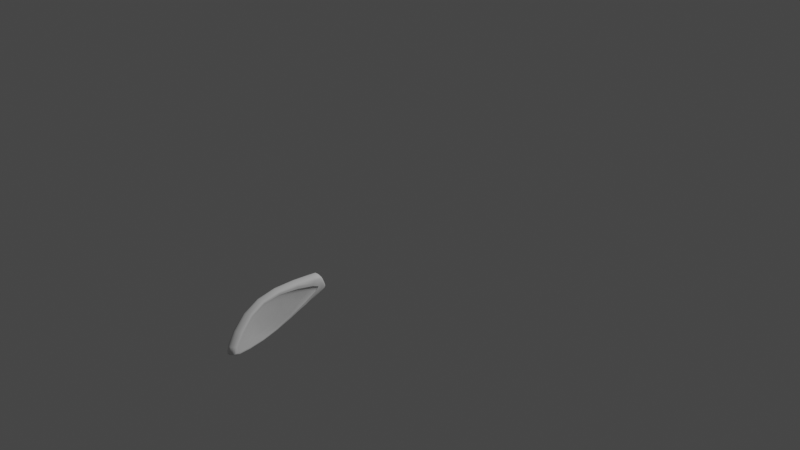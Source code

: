 # Source: bunnyearright.blend  (saved by Blender 3.6.11; exported with 4.5.12 LTS)
import bpy
from mathutils import Matrix  # noqa: F401  (used for matrix-valued properties, if any)

bpy.ops.wm.read_factory_settings(use_empty=True)
scene = bpy.context.scene
scene.name = 'Scene'

# ---- collections
col_collection = bpy.data.collections.new('Collection'); scene.collection.children.link(col_collection)

# ---- world
world_world = bpy.data.worlds.new('World'); scene.world = world_world
world_world.use_nodes = True; world_world.node_tree.nodes.clear()
_N = world_world.node_tree.nodes; _L = world_world.node_tree.links
n0 = _N.new('ShaderNodeOutputWorld'); n0.name = 'World Output'; n0.location = (300, 300)
n1 = _N.new('ShaderNodeBackground'); n1.name = 'Background'; n1.location = (10, 300)
n1.inputs[0].default_value = (0.05088, 0.05088, 0.05088, 1.0)
_L.new(n1.outputs[0], n0.inputs[0])
n0.is_active_output = True
world_world.color = (0.05088, 0.05088, 0.05088)
world_world.use_sun_shadow = False
world_world.sun_shadow_jitter_overblur = 0.0

# ---- cameras
cam_camera = bpy.data.cameras.new('Camera')
cam_camera.clip_end = 100.0
cam_camera.ortho_scale = 7.314

# ---- lights
light_light = bpy.data.lights.new('Light', 'POINT')
light_light.transmission_factor = 0.0
light_light.energy = 1000.0
light_light.shadow_soft_size = 0.1
light_light.shadow_maximum_resolution = 0.006
light_light.use_absolute_resolution = True

# ---- meshes
me_plane_035 = bpy.data.meshes.new('Plane.035')
me_plane_035.from_pydata([(-0.07562, 0.2791, -0.01341), (-0.07822, 0.2791, -1.25e-05), (-0.07355, 0.2879, -0.01151), (-0.07475, 0.2886, -1.25e-05), (-0.07562, 0.2791, 0.01342), (-0.07355, 0.2879, 0.01152), (-0.07822, 0.2791, -1.25e-05), (-0.07475, 0.2886, -1.25e-05), (-0.07983, 0.2371, 0.0181), (-0.07562, 0.2791, 0.01342), (-0.08252, 0.237, -1.25e-05), (-0.07822, 0.2791, -1.25e-05), (-0.07983, 0.2371, -0.01808), (-0.08252, 0.237, -1.25e-05), (-0.07562, 0.2791, -0.01341), (-0.07822, 0.2791, -1.25e-05), (-0.07355, 0.2879, -0.01151), (-0.07475, 0.2886, -1.25e-05), (-0.06718, 0.2889, -0.02023), (-0.06731, 0.2904, -1.25e-05), (-0.0554, 0.289, -0.02986), (-0.0554, 0.2907, -1.25e-05), (-0.0554, 0.289, 0.02988), (-0.06718, 0.2889, 0.02025), (-0.07355, 0.2879, 0.01152), (-0.07438, -0.08652, -0.07977), (-0.05234, -0.1874, -0.07051), (-0.08318, -0.0864, -0.04227), (-0.06429, -0.181, -0.03706), (-0.04039, -0.2507, -0.02209), (-0.02191, -0.271, -0.04611), (-0.01641, -0.2975, -1.25e-05), (0.006992, -0.3307, -0.01804), (0.03019, -0.353, -0.02771), (-0.001608, -0.2854, -0.06352), (-0.037, -0.1915, -0.09461), (-0.0616, -0.08561, -0.1065), (-0.07165, 0.029, -0.09895), (-0.0838, 0.02739, -0.07361), (-0.09191, 0.02631, -0.03859), (0.006992, -0.3307, -0.01804), (0.03019, -0.353, -0.02771), (0.02324, -0.3582, -1.25e-05), (0.04296, -0.3782, -1.25e-05), (0.03019, -0.353, 0.02773), (0.006992, -0.3307, 0.01806), (0.006992, -0.3307, -0.01804), (-0.01641, -0.2975, -1.25e-05), (-0.05982, 0.2378, 0.05564), (-0.07189, 0.2374, 0.0386), (-0.06801, 0.1464, 0.0773), (-0.08008, 0.1453, 0.05609), (-0.07165, 0.029, 0.09897), (-0.0838, 0.02739, 0.07358), (-0.09191, 0.02631, 0.0386), (-0.08802, 0.1445, 0.02835), (-0.07983, 0.2371, 0.0181), (-0.09191, 0.02631, -0.03859), (-0.08802, 0.1445, -0.02833), (-0.0838, 0.02739, -0.07361), (-0.08008, 0.1453, -0.05612), (-0.07165, 0.029, -0.09895), (-0.06801, 0.1464, -0.07729), (-0.05982, 0.2378, -0.05566), (-0.07189, 0.2374, -0.03859), (-0.07983, 0.2371, -0.01808), (-0.01393, 0.03309, 0.1072), (-0.009215, 0.1474, 0.08107), (-0.02522, 0.03334, 0.1114), (-0.02108, 0.1483, 0.08727), (-0.04068, 0.03255, 0.1126), (-0.03692, 0.1481, 0.08876), (-0.02873, 0.2385, 0.0649), (-0.01261, 0.2399, 0.06246), (0.001576, 0.2484, 0.0451), (-0.04109, 0.2794, 0.05101), (-0.05594, 0.2793, 0.04431), (-0.04498, 0.2381, 0.06345), (-0.05982, 0.2378, 0.05564), (-0.06793, 0.2792, 0.0298), (-0.07189, 0.2374, 0.0386), (-0.07983, 0.2371, 0.0181), (-0.07562, 0.2791, 0.01342), (-0.07355, 0.2879, 0.01152), (-0.06718, 0.2889, 0.02025), (-0.0554, 0.289, 0.02988), (-0.04051, 0.2891, 0.03447), (-0.02427, 0.2893, 0.0353), (-0.02484, 0.2797, 0.05225), (-0.02873, 0.2385, 0.0649), (-0.04039, -0.2507, 0.02211), (-0.06429, -0.181, 0.03707), (-0.05209, -0.2311, -1.25e-05), (-0.06941, -0.1766, -1.25e-05), (-0.05594, 0.2793, -0.04429), (-0.04109, 0.2794, -0.05103), (-0.04498, 0.2381, -0.06344), (-0.08318, -0.0864, 0.04224), (-0.05234, -0.1874, 0.07048), (-0.07438, -0.08652, 0.07978), (-0.037, -0.1915, 0.09463), (-0.0616, -0.08561, 0.1065), (-0.04659, -0.08325, 0.1186), (-0.02092, -0.1908, 0.1055), (-0.009339, 0.03177, -0.09965), (-0.001525, -0.07193, -0.1108), (-0.005536, -0.07341, -0.1164), (0.02117, -0.1686, -0.0987), (0.0877, -0.3273, 0.02612), (0.08704, -0.3369, 0.02992), (0.09927, -0.351, -1.25e-05), (0.09899, -0.3615, -1.25e-05), (0.0877, -0.3273, -0.02614), (0.08704, -0.3369, -0.02995), (0.07943, -0.3479, -0.03181), (0.09167, -0.3731, -1.25e-05), (0.07943, -0.3479, 0.03182), (0.03275, -0.2852, 0.0728), (0.0461, -0.2766, 0.07201), (0.0545, -0.2672, 0.06928), (0.05628, -0.2599, 0.06432), (0.01811, -0.173, 0.1036), (0.02117, -0.1686, 0.09872), (-0.001525, -0.07193, 0.1108), (-0.008802, 0.02987, 0.09016), (-0.001401, -0.07135, 0.1041), (0.02047, -0.1658, 0.09285), (0.05421, -0.2541, 0.05812), (0.08435, -0.3188, 0.0212), (0.09547, -0.3416, -1.25e-05), (0.08435, -0.3188, -0.02118), (0.05628, -0.2599, -0.06435), (0.05421, -0.2541, -0.0581), (0.02047, -0.1658, -0.09287), (-0.001401, -0.07135, -0.1041), (-0.008802, 0.02987, -0.09015), (-0.004047, 0.1363, -0.05723), (-0.004626, 0.1421, -0.07038), (0.004263, 0.2191, -0.02263), (0.004015, 0.2293, -0.03421), (0.007612, 0.2487, -1.25e-05), (-0.008802, 0.02987, 0.09016), (-0.004047, 0.1363, 0.05725), (-0.009339, 0.03177, 0.09963), (-0.004626, 0.1421, 0.0704), (0.004263, 0.2191, 0.02264), (0.004015, 0.2293, 0.03418), (0.007529, 0.2595, -1.25e-05), (0.001576, 0.2484, -0.04512), (0.00724, 0.2723, -1.25e-05), (0.002568, 0.2825, 0.03443), (0.006661, 0.2847, -1.25e-05), (0.002568, 0.2825, -0.03441), (-0.00905, 0.2805, -0.04979), (-0.01261, 0.2399, -0.06244), (-0.02108, 0.1483, -0.08725), (-0.009215, 0.1474, -0.08105), (-0.01393, 0.03309, -0.1072), (-0.01608, -0.07631, -0.1198), (0.01811, -0.173, -0.1036), (0.0545, -0.2672, -0.06931), (0.0461, -0.2766, -0.07204), (0.06641, -0.3573, -0.03226), (0.07877, -0.3827, -1.25e-05), (0.06641, -0.3573, 0.03224), (-0.02092, -0.1908, -0.1055), (0.03275, -0.2852, -0.07278), (0.01679, -0.2894, -0.07129), (0.06641, -0.3573, -0.03226), (0.05007, -0.3608, -0.03152), (0.07877, -0.3827, -1.25e-05), (0.06239, -0.386, -1.25e-05), (0.05007, -0.3608, 0.03153), (0.01679, -0.2894, 0.07131), (-0.001608, -0.2854, 0.06354), (-0.02191, -0.271, 0.04613), (-0.04039, -0.2507, 0.02211), (-0.06429, -0.181, 0.03707), (-0.06941, -0.1766, -1.25e-05), (-0.08637, -0.08607, -1.25e-05), (-0.06429, -0.181, -0.03706), (-0.08318, -0.0864, -0.04227), (-0.09191, 0.02631, -0.03859), (-0.09468, 0.02598, -1.25e-05), (-0.09191, 0.02631, 0.0386), (-0.0838, 0.02739, 0.07358), (-0.07165, 0.029, 0.09897), (-0.05676, 0.03094, 0.1104), (-0.06801, 0.1464, 0.0773), (-0.05312, 0.1474, 0.0869), (-0.05982, 0.2378, 0.05564), (-0.04498, 0.2381, 0.06345), (-0.02873, 0.2385, 0.0649), (-0.03692, 0.1481, 0.08876), (-0.04068, 0.03255, 0.1126), (-0.03084, -0.07991, 0.1209), (-0.005288, -0.1862, 0.1076), (0.008646, -0.1795, 0.1066), (-0.01608, -0.07631, 0.1198), (-0.005288, -0.1862, 0.1076), (-0.03084, -0.07991, 0.1209), (-0.04068, 0.03255, 0.1126), (-0.02522, 0.03334, 0.1114), (-0.01393, 0.03309, 0.1072), (-0.005536, -0.07341, 0.1163), (-0.01393, 0.03309, 0.1072), (-0.009215, 0.1474, 0.08107), (0.001576, 0.2484, 0.0451), (-0.00905, 0.2805, 0.04981), (-0.01261, 0.2399, 0.06246), (-0.02873, 0.2385, 0.0649), (-0.02484, 0.2797, 0.05225), (-0.02427, 0.2893, 0.0353), (-0.008802, 0.2897, 0.0336), (0.0004594, 0.2893, 0.02616), (0.002279, 0.2901, -1.25e-05), (0.0004594, 0.2893, -0.02614), (-0.008802, 0.2897, -0.03358), (-0.02427, 0.2893, -0.03532), (-0.02484, 0.2797, -0.05223), (-0.02873, 0.2385, -0.06488), (-0.03692, 0.1481, -0.08874), (-0.04068, 0.03255, -0.1126), (-0.02522, 0.03334, -0.1114), (-0.04068, 0.03255, -0.1126), (-0.03084, -0.07991, -0.1209), (-0.005288, -0.1862, -0.1076), (0.008646, -0.1795, -0.1066), (-0.005288, -0.1862, -0.1076), (-0.04659, -0.08325, -0.1185), (-0.03084, -0.07991, -0.1209), (-0.05676, 0.03094, -0.1104), (-0.04068, 0.03255, -0.1126), (-0.05312, 0.1474, -0.08688), (-0.03692, 0.1481, -0.08874), (-0.02873, 0.2385, -0.06488), (-0.02484, 0.2797, -0.05223), (-0.04051, 0.2891, -0.03445), (-0.02427, 0.2893, -0.03532), (-0.04051, 0.2907, -1.25e-05), (-0.02427, 0.291, -1.25e-05), (-0.008802, 0.2897, -0.03358), (-0.008637, 0.2913, -1.25e-05), (0.0004594, 0.2893, -0.02614), (0.002279, 0.2901, -1.25e-05), (0.0004594, 0.2893, 0.02616), (-0.008802, 0.2897, 0.0336), (-0.02427, 0.2893, 0.0353), (-0.04051, 0.2891, 0.03447), (-0.0554, 0.289, 0.02988), (-0.0554, 0.2907, -1.25e-05), (-0.0554, 0.289, -0.02986), (-0.06718, 0.2889, -0.02023), (-0.06793, 0.2792, -0.02978), (-0.07355, 0.2879, -0.01151), (-0.07562, 0.2791, -0.01341), (-0.07983, 0.2371, -0.01808), (-0.07189, 0.2374, -0.03859), (-0.05982, 0.2378, -0.05566), (-0.06801, 0.1464, -0.07729), (-0.07165, 0.029, -0.09895), (-0.0616, -0.08561, -0.1065), (-0.037, -0.1915, -0.09461), (-0.001608, -0.2854, -0.06352), (0.03019, -0.353, -0.02771), (0.04296, -0.3782, -1.25e-05), (0.03019, -0.353, 0.02773), (0.006992, -0.3307, 0.01806), (-0.01641, -0.2975, -1.25e-05), (-0.04039, -0.2507, -0.02209), (-0.05209, -0.2311, -1.25e-05), (-0.06429, -0.181, -0.03706), (-0.06941, -0.1766, -1.25e-05), (-0.07983, 0.2371, -0.01808), (-0.08802, 0.1445, -0.02833), (-0.08252, 0.237, -1.25e-05), (-0.09075, 0.1443, -1.25e-05), (-0.07983, 0.2371, 0.0181), (-0.08802, 0.1445, 0.02835), (-0.09191, 0.02631, 0.0386), (-0.09468, 0.02598, -1.25e-05), (-0.09191, 0.02631, -0.03859)], [], [(0, 1, 2), (1, 3, 2), (4, 5, 6), (5, 7, 6), (8, 9, 10), (9, 11, 10), (12, 13, 14), (13, 15, 14), (16, 17, 18), (17, 19, 18), (18, 19, 20), (20, 19, 21), (21, 19, 22), (22, 19, 23), (19, 17, 23), (23, 17, 24), (25, 26, 27), (27, 26, 28), (28, 26, 29), (26, 30, 29), (29, 30, 31), (31, 30, 32), (33, 32, 34), (32, 30, 34), (34, 30, 35), (30, 26, 35), (26, 25, 35), (35, 25, 36), (37, 36, 38), (36, 25, 38), (38, 25, 39), (25, 27, 39), (40, 41, 42), (41, 43, 42), (43, 44, 42), (44, 45, 42), (42, 45, 46), (45, 47, 46), (48, 49, 50), (49, 51, 50), (50, 51, 52), (52, 51, 53), (54, 53, 55), (53, 51, 55), (55, 51, 56), (51, 49, 56), (57, 58, 59), (58, 60, 59), (59, 60, 61), (61, 60, 62), (63, 62, 64), (62, 60, 64), (64, 60, 65), (60, 58, 65), (66, 67, 68), (67, 69, 68), (70, 68, 71), (68, 69, 71), (71, 69, 72), (72, 69, 73), (69, 67, 73), (67, 74, 73), (75, 76, 77), (77, 76, 78), (76, 79, 78), (78, 79, 80), (81, 80, 82), (80, 79, 82), (82, 79, 83), (83, 79, 84), (79, 76, 84), (84, 76, 85), (76, 75, 85), (85, 75, 86), (87, 86, 88), (86, 75, 88), (88, 75, 89), (75, 77, 89), (90, 91, 92), (91, 93, 92), (94, 95, 96), (97, 98, 99), (98, 100, 99), (99, 100, 101), (102, 101, 103), (101, 100, 103), (104, 105, 106), (106, 105, 107), (108, 109, 110), (109, 111, 110), (112, 110, 113), (110, 111, 113), (113, 111, 114), (114, 111, 115), (115, 111, 116), (111, 109, 116), (117, 116, 118), (116, 109, 118), (118, 109, 119), (109, 108, 119), (108, 120, 119), (119, 120, 121), (121, 120, 122), (143, 123, 124), (124, 123, 125), (125, 123, 126), (123, 122, 126), (126, 122, 127), (122, 120, 127), (127, 120, 128), (120, 108, 128), (128, 108, 129), (108, 110, 129), (110, 112, 129), (129, 112, 130), (112, 131, 130), (130, 131, 132), (131, 107, 132), (132, 107, 133), (107, 105, 133), (133, 105, 134), (134, 105, 135), (105, 104, 135), (135, 104, 136), (104, 137, 136), (136, 137, 138), (137, 139, 138), (138, 139, 140), (141, 142, 143), (143, 142, 144), (142, 145, 144), (144, 145, 146), (145, 140, 146), (146, 140, 147), (140, 139, 147), (139, 148, 147), (147, 148, 149), (150, 149, 151), (151, 149, 152), (149, 148, 152), (152, 148, 153), (153, 148, 154), (155, 154, 156), (154, 148, 156), (148, 139, 156), (139, 137, 156), (156, 137, 157), (137, 104, 157), (104, 106, 157), (157, 106, 158), (158, 106, 159), (106, 107, 159), (107, 131, 159), (159, 131, 160), (131, 112, 160), (112, 113, 160), (160, 113, 161), (113, 114, 161), (161, 114, 166), (166, 114, 162), (114, 115, 162), (162, 115, 163), (163, 115, 164), (115, 116, 164), (116, 117, 164), (165, 166, 167), (166, 168, 167), (167, 168, 169), (168, 170, 169), (169, 170, 171), (171, 170, 172), (170, 164, 172), (172, 164, 173), (164, 117, 173), (117, 103, 173), (103, 100, 173), (173, 100, 174), (174, 100, 175), (100, 98, 175), (175, 98, 176), (176, 98, 177), (98, 97, 177), (177, 97, 178), (97, 179, 178), (180, 178, 181), (178, 179, 181), (182, 181, 183), (181, 179, 183), (179, 97, 183), (183, 97, 184), (97, 99, 184), (184, 99, 185), (99, 101, 185), (185, 101, 186), (101, 102, 186), (102, 187, 186), (186, 187, 188), (187, 189, 188), (188, 189, 190), (190, 189, 191), (192, 191, 193), (191, 189, 193), (193, 189, 194), (189, 187, 194), (194, 187, 195), (187, 102, 195), (195, 102, 196), (102, 103, 196), (103, 117, 196), (117, 118, 196), (196, 118, 197), (118, 119, 197), (119, 121, 197), (121, 198, 197), (199, 197, 200), (197, 198, 200), (200, 198, 201), (201, 198, 202), (202, 198, 203), (203, 198, 204), (198, 121, 204), (121, 122, 204), (122, 123, 204), (123, 143, 204), (204, 143, 205), (143, 144, 205), (205, 144, 206), (144, 146, 206), (206, 146, 207), (146, 147, 207), (147, 149, 207), (149, 150, 207), (150, 208, 207), (207, 208, 209), (210, 209, 211), (209, 208, 211), (211, 208, 212), (212, 208, 213), (213, 208, 214), (208, 150, 214), (150, 151, 214), (214, 151, 215), (215, 151, 216), (151, 152, 216), (152, 153, 216), (216, 153, 217), (217, 153, 218), (218, 153, 219), (153, 154, 219), (219, 154, 220), (154, 155, 220), (220, 155, 221), (222, 221, 223), (221, 155, 223), (155, 156, 223), (156, 157, 223), (157, 158, 223), (223, 158, 224), (224, 158, 225), (226, 225, 227), (225, 158, 227), (158, 159, 227), (159, 160, 227), (160, 161, 227), (227, 161, 228), (161, 166, 228), (166, 165, 228), (165, 229, 228), (228, 229, 230), (229, 231, 230), (230, 231, 232), (231, 233, 232), (232, 233, 234), (233, 96, 234), (234, 96, 235), (96, 95, 235), (235, 95, 236), (95, 237, 236), (236, 237, 238), (237, 239, 238), (239, 240, 238), (238, 240, 241), (240, 242, 241), (243, 241, 244), (241, 242, 244), (245, 244, 246), (244, 242, 246), (242, 240, 246), (246, 240, 247), (240, 239, 247), (247, 239, 248), (249, 248, 250), (248, 239, 250), (239, 237, 250), (250, 237, 251), (237, 95, 251), (95, 94, 251), (251, 94, 252), (94, 253, 252), (252, 253, 254), (254, 253, 255), (256, 255, 257), (255, 253, 257), (257, 253, 258), (253, 94, 258), (94, 96, 258), (96, 233, 258), (258, 233, 259), (233, 231, 259), (259, 231, 260), (231, 229, 260), (260, 229, 261), (229, 165, 261), (261, 165, 262), (165, 167, 262), (262, 167, 263), (263, 167, 264), (167, 169, 264), (264, 169, 265), (169, 171, 265), (171, 172, 265), (265, 172, 266), (172, 173, 266), (173, 174, 266), (266, 174, 267), (174, 175, 267), (267, 175, 268), (175, 176, 268), (268, 176, 269), (176, 270, 269), (269, 270, 271), (270, 272, 271), (273, 274, 275), (274, 276, 275), (277, 275, 278), (275, 276, 278), (278, 276, 279), (279, 276, 280), (280, 276, 281), (276, 274, 281)])
me_plane_035.polygons.foreach_set('use_smooth', [True] * 340)
me_plane_035.update()
me_plane_035.normals_split_custom_set([tuple(v) for v in zip(*[iter([-0.9334, 0.1585, -0.3219, -0.9906, 0.1368, 6.719e-05, -0.6446, 0.7287, -0.2313, -0.9906, 0.1368, 6.719e-05, -0.5208, 0.8537, -0.0008557, -0.6446, 0.7287, -0.2313, -0.9334, 0.1587, 0.3218, -0.6447, 0.7286, 0.2314, -0.9906, 0.1368, -0.001839, -0.6447, 0.7286, 0.2314, -0.5208, 0.8537, -0.0009133, -0.9906, 0.1368, -0.001839, -0.957, 0.1241, 0.2622, -0.9339, 0.1566, 0.3214, -0.9953, 0.09722, 0.003346, -0.9339, 0.1566, 0.3214, -0.9904, 0.1383, -0.002584, -0.9953, 0.09722, 0.003346, -0.9576, 0.1238, -0.2601, -0.9953, 0.09721, -0.005145, -0.9338, 0.1567, -0.3216, -0.9953, 0.09721, -0.005145, -0.9904, 0.1382, 0.0008392, -0.9338, 0.1567, -0.3216, -0.6424, 0.7308, -0.2309, -0.5215, 0.8532, -0.0008766, -0.2783, 0.9391, -0.2016, -0.5215, 0.8532, -0.0008766, -0.06285, 0.998, -0.001092, -0.2783, 0.9391, -0.2016, -0.2783, 0.9391, -0.2016, -0.06285, 0.998, -0.001092, -0.07861, 0.9864, -0.144, -0.07861, 0.9864, -0.144, -0.06285, 0.998, -0.001092, -0.0009782, 1.0, -0.0008836, -0.0009782, 1.0, -0.0008836, -0.06285, 0.998, -0.001092, -0.0785, 0.9865, 0.1439, -0.0785, 0.9865, 0.1439, -0.06285, 0.998, -0.001092, -0.2782, 0.9391, 0.2017, -0.06285, 0.998, -0.001092, -0.5215, 0.8532, -0.0008766, -0.2782, 0.9391, 0.2017, -0.2782, 0.9391, 0.2017, -0.5215, 0.8532, -0.0008766, -0.6423, 0.7308, 0.2311, -0.9441, -0.1386, -0.299, -0.8789, -0.333, -0.3415, -0.9777, -0.1385, -0.1579, -0.9777, -0.1385, -0.1579, -0.8789, -0.333, -0.3415, -0.9432, -0.2767, -0.1836, -0.9432, -0.2767, -0.1836, -0.8789, -0.333, -0.3415, -0.8792, -0.441, -0.1801, -0.8789, -0.333, -0.3415, -0.8014, -0.4812, -0.3553, -0.8792, -0.441, -0.1801, -0.8792, -0.441, -0.1801, -0.8014, -0.4812, -0.3553, -0.8549, -0.5187, -0.002759, -0.8549, -0.5187, -0.002759, -0.8014, -0.4812, -0.3553, -0.8007, -0.5548, -0.2261, -0.5792, -0.6319, -0.5149, -0.8007, -0.5548, -0.2261, -0.6187, -0.5252, -0.5842, -0.8007, -0.5548, -0.2261, -0.8014, -0.4812, -0.3553, -0.6187, -0.5252, -0.5842, -0.6187, -0.5252, -0.5842, -0.8014, -0.4812, -0.3553, -0.7062, -0.3568, -0.6116, -0.8014, -0.4812, -0.3553, -0.8789, -0.333, -0.3415, -0.7062, -0.3568, -0.6116, -0.8789, -0.333, -0.3415, -0.9441, -0.1386, -0.299, -0.7062, -0.3568, -0.6116, -0.7062, -0.3568, -0.6116, -0.9441, -0.1386, -0.299, -0.7906, -0.1334, -0.5976, -0.7999, 0.06638, -0.5964, -0.7906, -0.1334, -0.5976, -0.9496, 0.02052, -0.3129, -0.7906, -0.1334, -0.5976, -0.9441, -0.1386, -0.299, -0.9496, 0.02052, -0.3129, -0.9496, 0.02052, -0.3129, -0.9441, -0.1386, -0.299, -0.9884, -0.0113, -0.1515, -0.9441, -0.1386, -0.299, -0.9777, -0.1385, -0.1579, -0.9884, -0.0113, -0.1515, -0.8029, -0.5507, -0.2281, -0.5806, -0.6305, -0.5152, -0.7833, -0.6216, -0.000719, -0.5806, -0.6305, -0.5152, -0.5837, -0.8119, -0.0008747, -0.7833, -0.6216, -0.000719, -0.5837, -0.8119, -0.0008747, -0.5807, -0.6305, 0.5151, -0.7833, -0.6216, -0.000719, -0.5807, -0.6305, 0.5151, -0.7983, -0.5538, 0.2369, -0.7833, -0.6216, -0.000719, -0.7833, -0.6216, -0.000719, -0.7983, -0.5538, 0.2369, -0.7983, -0.5545, -0.2351, -0.7983, -0.5538, 0.2369, -0.852, -0.5235, -0.0008113, -0.7983, -0.5545, -0.2351, -0.6624, 0.2379, 0.7103, -0.8959, 0.17, 0.4104, -0.7427, 0.1941, 0.6408, -0.8959, 0.17, 0.4104, -0.9167, 0.1184, 0.3816, -0.7427, 0.1941, 0.6408, -0.7427, 0.1941, 0.6408, -0.9167, 0.1184, 0.3816, -0.7999, 0.06536, 0.5965, -0.7999, 0.06536, 0.5965, -0.9167, 0.1184, 0.3816, -0.9498, 0.01297, 0.3125, -0.9883, -0.001862, 0.1523, -0.9498, 0.01297, 0.3125, -0.9795, 0.08891, 0.1809, -0.9498, 0.01297, 0.3125, -0.9167, 0.1184, 0.3816, -0.9795, 0.08891, 0.1809, -0.9795, 0.08891, 0.1809, -0.9167, 0.1184, 0.3816, -0.9564, 0.1245, 0.2642, -0.9167, 0.1184, 0.3816, -0.8959, 0.17, 0.4104, -0.9564, 0.1245, 0.2642, -0.9884, -0.002018, -0.1519, -0.9796, 0.0889, -0.1804, -0.95, 0.01217, -0.312, -0.9796, 0.0889, -0.1804, -0.9166, 0.1185, -0.3818, -0.95, 0.01217, -0.312, -0.95, 0.01217, -0.312, -0.9166, 0.1185, -0.3818, -0.7997, 0.06527, -0.5968, -0.7997, 0.06527, -0.5968, -0.9166, 0.1185, -0.3818, -0.7424, 0.1943, -0.6411, -0.6661, 0.2368, -0.7072, -0.7424, 0.1943, -0.6411, -0.8968, 0.1702, -0.4083, -0.7424, 0.1943, -0.6411, -0.9166, 0.1185, -0.3818, -0.8968, 0.1702, -0.4083, -0.8968, 0.1702, -0.4083, -0.9166, 0.1185, -0.3818, -0.9542, 0.1259, -0.2715, -0.9166, 0.1185, -0.3818, -0.9796, 0.0889, -0.1804, -0.9542, 0.1259, -0.2715, 0.6047, 0.1376, 0.7845, 0.7444, 0.1261, 0.6557, 0.1712, 0.1508, 0.9736, 0.7444, 0.1261, 0.6557, 0.2243, 0.2237, 0.9485, 0.1712, 0.1508, 0.9736, -0.01323, 0.1512, 0.9884, 0.1712, 0.1508, 0.9736, -0.006522, 0.2399, 0.9708, 0.1712, 0.1508, 0.9736, 0.2243, 0.2237, 0.9485, -0.006522, 0.2399, 0.9708, -0.006522, 0.2399, 0.9708, 0.2243, 0.2237, 0.9485, -0.0102, 0.2614, 0.9652, -0.0102, 0.2614, 0.9652, 0.2243, 0.2237, 0.9485, 0.3486, 0.2183, 0.9115, 0.2243, 0.2237, 0.9485, 0.7444, 0.1261, 0.6557, 0.3486, 0.2183, 0.9115, 0.7444, 0.1261, 0.6557, 0.9383, 0.04965, 0.3424, 0.3486, 0.2183, 0.9115, -0.1809, 0.4693, 0.8643, -0.5774, 0.3807, 0.7223, -0.2414, 0.2766, 0.9302, -0.2414, 0.2766, 0.9302, -0.5774, 0.3807, 0.7223, -0.6697, 0.236, 0.7042, -0.5774, 0.3807, 0.7223, -0.8334, 0.2362, 0.4996, -0.6697, 0.236, 0.7042, -0.6697, 0.236, 0.7042, -0.8334, 0.2362, 0.4996, -0.8876, 0.1735, 0.4268, -0.9565, 0.1243, 0.264, -0.8876, 0.1735, 0.4268, -0.9319, 0.1595, 0.3258, -0.8876, 0.1735, 0.4268, -0.8334, 0.2362, 0.4996, -0.9319, 0.1595, 0.3258, -0.9319, 0.1595, 0.3258, -0.8334, 0.2362, 0.4996, -0.6446, 0.7283, 0.2325, -0.6446, 0.7283, 0.2325, -0.8334, 0.2362, 0.4996, -0.2762, 0.94, 0.2002, -0.8334, 0.2362, 0.4996, -0.5774, 0.3807, 0.7223, -0.2762, 0.94, 0.2002, -0.2762, 0.94, 0.2002, -0.5774, 0.3807, 0.7223, -0.07927, 0.9861, 0.146, -0.5774, 0.3807, 0.7223, -0.1809, 0.4693, 0.8643, -0.07927, 0.9861, 0.146, -0.07927, 0.9861, 0.146, -0.1809, 0.4693, 0.8643, -0.02459, 0.9916, 0.1272, -0.02829, 0.9918, 0.125, -0.02459, 0.9916, 0.1272, -0.01188, 0.4701, 0.8825, -0.02459, 0.9916, 0.1272, -0.1809, 0.4693, 0.8643, -0.01188, 0.4701, 0.8825, -0.01188, 0.4701, 0.8825, -0.1809, 0.4693, 0.8643, -0.002444, 0.2592, 0.9658, -0.1809, 0.4693, 0.8643, -0.2414, 0.2766, 0.9302, -0.002444, 0.2592, 0.9658, -0.874, -0.4472, 0.1899, -0.9415, -0.2733, 0.197, -0.9235, -0.3835, 0.0009763, -0.9415, -0.2733, 0.197, -0.9693, -0.2459, 0.003564, -0.9235, -0.3835, 0.0009763, -0.5777, 0.3801, -0.7223, -0.1808, 0.4685, -0.8647, -0.24, 0.2726, -0.9317, -0.9777, -0.1385, 0.1576, -0.8786, -0.3323, 0.3429, -0.9436, -0.1389, 0.3004, -0.8786, -0.3323, 0.3429, -0.7072, -0.3571, 0.6103, -0.9436, -0.1389, 0.3004, -0.9436, -0.1389, 0.3004, -0.7072, -0.3571, 0.6103, -0.803, -0.1319, 0.5812, -0.3286, -0.0661, 0.9421, -0.803, -0.1319, 0.5812, -0.2688, -0.3008, 0.915, -0.803, -0.1319, 0.5812, -0.7072, -0.3571, 0.6103, -0.2688, -0.3008, 0.915, 0.98, 0.04491, -0.1937, 0.9587, 0.1473, -0.2433, 0.5194, 0.06985, -0.8517, 0.5194, 0.06985, -0.8517, 0.9587, 0.1473, -0.2433, 0.9425, 0.239, -0.2336, 0.9277, 0.3165, 0.1978, 0.7483, -0.1074, 0.6546, 0.9711, 0.2385, -0.0008582, 0.7483, -0.1074, 0.6546, 0.9488, -0.3158, -0.0002124, 0.9711, 0.2385, -0.0008582, 0.9277, 0.3168, -0.1973, 0.9711, 0.2385, -0.0008582, 0.7471, -0.107, -0.656, 0.9711, 0.2385, -0.0008582, 0.9488, -0.3158, -0.0002124, 0.7471, -0.107, -0.656, 0.7471, -0.107, -0.656, 0.9488, -0.3158, -0.0002124, 0.446, -0.3648, -0.8173, 0.446, -0.3648, -0.8173, 0.9488, -0.3158, -0.0002124, 0.7294, -0.6841, -0.0007478, 0.7294, -0.6841, -0.0007478, 0.9488, -0.3158, -0.0002124, 0.4468, -0.3655, 0.8165, 0.9488, -0.3158, -0.0002124, 0.7483, -0.1074, 0.6546, 0.4468, -0.3655, 0.8165, 0.1788, -0.3419, 0.9226, 0.4468, -0.3655, 0.8165, 0.3692, -0.2517, 0.8946, 0.4468, -0.3655, 0.8165, 0.7483, -0.1074, 0.6546, 0.3692, -0.2517, 0.8946, 0.3692, -0.2517, 0.8946, 0.7483, -0.1074, 0.6546, 0.662, -0.05932, 0.7471, 0.7483, -0.1074, 0.6546, 0.9277, 0.3165, 0.1978, 0.662, -0.05932, 0.7471, 0.9277, 0.3165, 0.1978, 0.9279, 0.3017, 0.2192, 0.662, -0.05932, 0.7471, 0.662, -0.05932, 0.7471, 0.9279, 0.3017, 0.2192, 0.5621, -0.02876, 0.8265, 0.5621, -0.02876, 0.8265, 0.9279, 0.3017, 0.2192, 0.9424, 0.2388, 0.2341, 0.9799, 0.04499, 0.1941, 0.9586, 0.1472, 0.2437, 0.9999, 0.001976, -0.01392, 0.9999, 0.001976, -0.01392, 0.9586, 0.1472, 0.2437, 0.9865, 0.1479, -0.0704, 0.9865, 0.1479, -0.0704, 0.9586, 0.1472, 0.2437, 0.945, 0.3186, -0.07324, 0.9586, 0.1472, 0.2437, 0.9424, 0.2388, 0.2341, 0.945, 0.3186, -0.07324, 0.945, 0.3186, -0.07324, 0.9424, 0.2388, 0.2341, 0.9083, 0.4168, -0.03569, 0.9424, 0.2388, 0.2341, 0.9279, 0.3017, 0.2192, 0.9083, 0.4168, -0.03569, 0.9083, 0.4168, -0.03569, 0.9279, 0.3017, 0.2192, 0.8957, 0.4446, -0.01095, 0.9279, 0.3017, 0.2192, 0.9277, 0.3165, 0.1978, 0.8957, 0.4446, -0.01095, 0.8957, 0.4446, -0.01095, 0.9277, 0.3165, 0.1978, 0.8931, 0.4498, -0.001071, 0.9277, 0.3165, 0.1978, 0.9711, 0.2385, -0.0008582, 0.8931, 0.4498, -0.001071, 0.9711, 0.2385, -0.0008582, 0.9277, 0.3168, -0.1973, 0.8931, 0.4498, -0.001071, 0.8931, 0.4498, -0.001071, 0.9277, 0.3168, -0.1973, 0.8955, 0.4449, 0.009259, 0.9277, 0.3168, -0.1973, 0.9279, 0.3019, -0.2186, 0.8955, 0.4449, 0.009259, 0.8955, 0.4449, 0.009259, 0.9279, 0.3019, -0.2186, 0.9083, 0.4167, 0.03582, 0.9279, 0.3019, -0.2186, 0.9425, 0.239, -0.2336, 0.9083, 0.4167, 0.03582, 0.9083, 0.4167, 0.03582, 0.9425, 0.239, -0.2336, 0.9451, 0.3186, 0.07329, 0.9425, 0.239, -0.2336, 0.9587, 0.1473, -0.2433, 0.9451, 0.3186, 0.07329, 0.9451, 0.3186, 0.07329, 0.9587, 0.1473, -0.2433, 0.9865, 0.1479, 0.0704, 0.9865, 0.1479, 0.0704, 0.9587, 0.1473, -0.2433, 0.9999, 0.001598, 0.01329, 0.9587, 0.1473, -0.2433, 0.98, 0.04491, -0.1937, 0.9999, 0.001598, 0.01329, 0.9999, 0.001598, 0.01329, 0.98, 0.04491, -0.1937, 0.9966, -0.08126, -0.01305, 0.98, 0.04491, -0.1937, 0.9877, -0.03, -0.1535, 0.9966, -0.08126, -0.01305, 0.9966, -0.08126, -0.01305, 0.9877, -0.03, -0.1535, 0.9939, -0.09589, -0.05388, 0.9877, -0.03, -0.1535, 0.991, -0.03767, -0.1285, 0.9939, -0.09589, -0.05388, 0.9939, -0.09589, -0.05388, 0.991, -0.03767, -0.1285, 1.0, -0.001321, -0.0006986, 0.9999, 0.0006033, -0.01332, 0.9966, -0.08127, 0.01329, 0.9799, 0.04499, 0.1941, 0.9799, 0.04499, 0.1941, 0.9966, -0.08127, 0.01329, 0.9877, -0.02894, 0.1536, 0.9966, -0.08127, 0.01329, 0.9939, -0.09566, 0.05431, 0.9877, -0.02894, 0.1536, 0.9877, -0.02894, 0.1536, 0.9939, -0.09566, 0.05431, 0.9909, -0.03722, 0.1292, 0.9939, -0.09566, 0.05431, 1.0, -0.001321, -0.0006986, 0.9909, -0.03722, 0.1292, 0.9909, -0.03722, 0.1292, 1.0, -0.001321, -0.0006986, 0.9998, 0.02206, -3.111e-08, 1.0, -0.001321, -0.0006986, 0.991, -0.03767, -0.1285, 0.9998, 0.02206, -3.111e-08, 0.991, -0.03767, -0.1285, 0.9397, 0.04786, -0.3387, 0.9998, 0.02206, -3.111e-08, 0.9998, 0.02206, -3.111e-08, 0.9397, 0.04786, -0.3387, 0.9999, 0.01085, -0.0008073, 0.9223, 0.2231, 0.3155, 0.9999, 0.01085, -0.0008073, 0.9808, 0.1951, -0.0008594, 0.9808, 0.1951, -0.0008594, 0.9999, 0.01085, -0.0008073, 0.9225, 0.2228, -0.3152, 0.9999, 0.01085, -0.0008073, 0.9397, 0.04786, -0.3387, 0.9225, 0.2228, -0.3152, 0.9225, 0.2228, -0.3152, 0.9397, 0.04786, -0.3387, 0.3599, 0.4283, -0.8289, 0.3599, 0.4283, -0.8289, 0.9397, 0.04786, -0.3387, 0.3454, 0.2176, -0.9129, 0.2216, 0.2246, -0.9489, 0.3454, 0.2176, -0.9129, 0.7405, 0.1246, -0.6605, 0.3454, 0.2176, -0.9129, 0.9397, 0.04786, -0.3387, 0.7405, 0.1246, -0.6605, 0.9397, 0.04786, -0.3387, 0.991, -0.03767, -0.1285, 0.7405, 0.1246, -0.6605, 0.991, -0.03767, -0.1285, 0.9877, -0.03, -0.1535, 0.7405, 0.1246, -0.6605, 0.7405, 0.1246, -0.6605, 0.9877, -0.03, -0.1535, 0.5894, 0.1401, -0.7956, 0.9877, -0.03, -0.1535, 0.98, 0.04491, -0.1937, 0.5894, 0.1401, -0.7956, 0.98, 0.04491, -0.1937, 0.5194, 0.06985, -0.8517, 0.5894, 0.1401, -0.7956, 0.5894, 0.1401, -0.7956, 0.5194, 0.06985, -0.8517, 0.1867, 0.007527, -0.9824, 0.1867, 0.007527, -0.9824, 0.5194, 0.06985, -0.8517, 0.5598, -0.03049, -0.8281, 0.5194, 0.06985, -0.8517, 0.9425, 0.239, -0.2336, 0.5598, -0.03049, -0.8281, 0.9425, 0.239, -0.2336, 0.9279, 0.3019, -0.2186, 0.5598, -0.03049, -0.8281, 0.5598, -0.03049, -0.8281, 0.9279, 0.3019, -0.2186, 0.6603, -0.06103, -0.7485, 0.9279, 0.3019, -0.2186, 0.9277, 0.3168, -0.1973, 0.6603, -0.06103, -0.7485, 0.9277, 0.3168, -0.1973, 0.7471, -0.107, -0.656, 0.6603, -0.06103, -0.7485, 0.6603, -0.06103, -0.7485, 0.7471, -0.107, -0.656, 0.3681, -0.2523, -0.8949, 0.7471, -0.107, -0.656, 0.446, -0.3648, -0.8173, 0.3681, -0.2523, -0.8949, 0.3681, -0.2523, -0.8949, 0.446, -0.3648, -0.8173, 0.1816, -0.3405, -0.9226, 0.1816, -0.3405, -0.9226, 0.446, -0.3648, -0.8173, 0.2412, -0.4916, -0.8367, 0.446, -0.3648, -0.8173, 0.7294, -0.6841, -0.0007478, 0.2412, -0.4916, -0.8367, 0.2412, -0.4916, -0.8367, 0.7294, -0.6841, -0.0007478, 0.4322, -0.9018, -0.0009238, 0.4322, -0.9018, -0.0009238, 0.7294, -0.6841, -0.0007478, 0.2398, -0.4952, 0.835, 0.7294, -0.6841, -0.0007478, 0.4468, -0.3655, 0.8165, 0.2398, -0.4952, 0.835, 0.4468, -0.3655, 0.8165, 0.1788, -0.3419, 0.9226, 0.2398, -0.4952, 0.835, -0.2647, -0.3005, -0.9163, 0.1816, -0.3405, -0.9226, -0.1702, -0.4681, -0.8671, 0.1816, -0.3405, -0.9226, 0.2386, -0.4925, -0.837, -0.1702, -0.4681, -0.8671, -0.1702, -0.4681, -0.8671, 0.2386, -0.4925, -0.837, -0.1234, -0.6246, -0.7711, 0.2386, -0.4925, -0.837, 0.4412, -0.8974, -0.0008885, -0.1234, -0.6246, -0.7711, -0.1234, -0.6246, -0.7711, 0.4412, -0.8974, -0.0008885, -0.09533, -0.9954, -0.001075, -0.09533, -0.9954, -0.001075, 0.4412, -0.8974, -0.0008885, -0.1236, -0.626, 0.77, 0.4412, -0.8974, -0.0008885, 0.2398, -0.4952, 0.835, -0.1236, -0.626, 0.77, -0.1236, -0.626, 0.77, 0.2398, -0.4952, 0.835, -0.1742, -0.4685, 0.8661, 0.2398, -0.4952, 0.835, 0.1788, -0.3419, 0.9226, -0.1742, -0.4685, 0.8661, 0.1788, -0.3419, 0.9226, -0.2688, -0.3008, 0.915, -0.1742, -0.4685, 0.8661, -0.2688, -0.3008, 0.915, -0.7072, -0.3571, 0.6103, -0.1742, -0.4685, 0.8661, -0.1742, -0.4685, 0.8661, -0.7072, -0.3571, 0.6103, -0.6259, -0.5277, 0.5743, -0.6259, -0.5277, 0.5743, -0.7072, -0.3571, 0.6103, -0.8014, -0.4812, 0.3553, -0.7072, -0.3571, 0.6103, -0.8786, -0.3323, 0.3429, -0.8014, -0.4812, 0.3553, -0.8014, -0.4812, 0.3553, -0.8786, -0.3323, 0.3429, -0.8807, -0.4278, 0.2031, -0.8807, -0.4278, 0.2031, -0.8786, -0.3323, 0.3429, -0.9418, -0.2839, 0.1801, -0.8786, -0.3323, 0.3429, -0.9777, -0.1385, 0.1576, -0.9418, -0.2839, 0.1801, -0.9418, -0.2839, 0.1801, -0.9777, -0.1385, 0.1576, -0.9735, -0.2287, -0.0006209, -0.9777, -0.1385, 0.1576, -0.9917, -0.1286, -3.582e-09, -0.9735, -0.2287, -0.0006209, -0.94, -0.2803, -0.1944, -0.9735, -0.2287, -0.0006209, -0.9816, -0.1364, -0.1335, -0.9735, -0.2287, -0.0006209, -0.9917, -0.1286, -3.582e-09, -0.9816, -0.1364, -0.1335, -0.9901, -0.01216, -0.1397, -0.9816, -0.1364, -0.1335, -0.9999, -0.01434, -0.0008868, -0.9816, -0.1364, -0.1335, -0.9917, -0.1286, -3.582e-09, -0.9999, -0.01434, -0.0008868, -0.9917, -0.1286, -3.582e-09, -0.9777, -0.1385, 0.1576, -0.9999, -0.01434, -0.0008868, -0.9999, -0.01434, -0.0008868, -0.9777, -0.1385, 0.1576, -0.989, -0.02039, 0.1464, -0.9777, -0.1385, 0.1576, -0.9436, -0.1389, 0.3004, -0.989, -0.02039, 0.1464, -0.989, -0.02039, 0.1464, -0.9436, -0.1389, 0.3004, -0.9495, 0.01985, 0.3132, -0.9436, -0.1389, 0.3004, -0.803, -0.1319, 0.5812, -0.9495, 0.01985, 0.3132, -0.9495, 0.01985, 0.3132, -0.803, -0.1319, 0.5812, -0.8018, 0.06606, 0.5939, -0.803, -0.1319, 0.5812, -0.3286, -0.0661, 0.9421, -0.8018, 0.06606, 0.5939, -0.3286, -0.0661, 0.9421, -0.3472, 0.1329, 0.9283, -0.8018, 0.06606, 0.5939, -0.8018, 0.06606, 0.5939, -0.3472, 0.1329, 0.9283, -0.7407, 0.1946, 0.643, -0.3472, 0.1329, 0.9283, -0.2948, 0.2418, 0.9244, -0.7407, 0.1946, 0.643, -0.7407, 0.1946, 0.643, -0.2948, 0.2418, 0.9244, -0.6651, 0.2375, 0.708, -0.6651, 0.2375, 0.708, -0.2948, 0.2418, 0.9244, -0.2449, 0.2692, 0.9314, -0.001682, 0.2611, 0.9653, -0.2449, 0.2692, 0.9314, -0.003409, 0.2396, 0.9709, -0.2449, 0.2692, 0.9314, -0.2948, 0.2418, 0.9244, -0.003409, 0.2396, 0.9709, -0.003409, 0.2396, 0.9709, -0.2948, 0.2418, 0.9244, -0.01216, 0.1516, 0.9884, -0.2948, 0.2418, 0.9244, -0.3472, 0.1329, 0.9283, -0.01216, 0.1516, 0.9884, -0.01216, 0.1516, 0.9884, -0.3472, 0.1329, 0.9283, 0.00205, -0.01674, 0.9999, -0.3472, 0.1329, 0.9283, -0.3286, -0.0661, 0.9421, 0.00205, -0.01674, 0.9999, 0.00205, -0.01674, 0.9999, -0.3286, -0.0661, 0.9421, 0.07753, -0.2139, 0.9738, -0.3286, -0.0661, 0.9421, -0.2688, -0.3008, 0.915, 0.07753, -0.2139, 0.9738, -0.2688, -0.3008, 0.915, 0.1788, -0.3419, 0.9226, 0.07753, -0.2139, 0.9738, 0.1788, -0.3419, 0.9226, 0.3692, -0.2517, 0.8946, 0.07753, -0.2139, 0.9738, 0.07753, -0.2139, 0.9738, 0.3692, -0.2517, 0.8946, 0.2249, -0.1763, 0.9583, 0.3692, -0.2517, 0.8946, 0.662, -0.05932, 0.7471, 0.2249, -0.1763, 0.9583, 0.662, -0.05932, 0.7471, 0.5621, -0.02876, 0.8265, 0.2249, -0.1763, 0.9583, 0.5621, -0.02876, 0.8265, 0.188, 0.007837, 0.9821, 0.2249, -0.1763, 0.9583, 0.08429, -0.2064, 0.9748, 0.2249, -0.1763, 0.9583, 0.004803, -0.01654, 0.9999, 0.2249, -0.1763, 0.9583, 0.188, 0.007837, 0.9821, 0.004803, -0.01654, 0.9999, 0.004803, -0.01654, 0.9999, 0.188, 0.007837, 0.9821, -0.01311, 0.152, 0.9883, -0.01311, 0.152, 0.9883, 0.188, 0.007837, 0.9821, 0.1717, 0.156, 0.9727, 0.1717, 0.156, 0.9727, 0.188, 0.007837, 0.9821, 0.6047, 0.1381, 0.7844, 0.6047, 0.1381, 0.7844, 0.188, 0.007837, 0.9821, 0.5227, 0.07041, 0.8496, 0.188, 0.007837, 0.9821, 0.5621, -0.02876, 0.8265, 0.5227, 0.07041, 0.8496, 0.5621, -0.02876, 0.8265, 0.9424, 0.2388, 0.2341, 0.5227, 0.07041, 0.8496, 0.9424, 0.2388, 0.2341, 0.9586, 0.1472, 0.2437, 0.5227, 0.07041, 0.8496, 0.9586, 0.1472, 0.2437, 0.9799, 0.04499, 0.1941, 0.5227, 0.07041, 0.8496, 0.5227, 0.07041, 0.8496, 0.9799, 0.04499, 0.1941, 0.6025, 0.138, 0.7861, 0.9799, 0.04499, 0.1941, 0.9877, -0.02894, 0.1536, 0.6025, 0.138, 0.7861, 0.6025, 0.138, 0.7861, 0.9877, -0.02894, 0.1536, 0.7437, 0.1263, 0.6565, 0.9877, -0.02894, 0.1536, 0.9909, -0.03722, 0.1292, 0.7437, 0.1263, 0.6565, 0.7437, 0.1263, 0.6565, 0.9909, -0.03722, 0.1292, 0.9407, 0.04494, 0.3361, 0.9909, -0.03722, 0.1292, 0.9998, 0.02206, -3.111e-08, 0.9407, 0.04494, 0.3361, 0.9998, 0.02206, -3.111e-08, 0.9999, 0.01085, -0.0008073, 0.9407, 0.04494, 0.3361, 0.9999, 0.01085, -0.0008073, 0.9223, 0.2231, 0.3155, 0.9407, 0.04494, 0.3361, 0.9223, 0.2231, 0.3155, 0.3575, 0.4217, 0.8333, 0.9407, 0.04494, 0.3361, 0.9407, 0.04494, 0.3361, 0.3575, 0.4217, 0.8333, 0.3519, 0.2052, 0.9133, -0.01014, 0.2606, 0.9654, 0.3519, 0.2052, 0.9133, -0.01466, 0.4702, 0.8824, 0.3519, 0.2052, 0.9133, 0.3575, 0.4217, 0.8333, -0.01466, 0.4702, 0.8824, -0.01466, 0.4702, 0.8824, 0.3575, 0.4217, 0.8333, -0.02814, 0.9918, 0.125, -0.02814, 0.9918, 0.125, 0.3575, 0.4217, 0.8333, 0.04088, 0.9913, 0.1254, 0.04088, 0.9913, 0.1254, 0.3575, 0.4217, 0.8333, 0.3276, 0.9374, 0.1184, 0.3575, 0.4217, 0.8333, 0.9223, 0.2231, 0.3155, 0.3276, 0.9374, 0.1184, 0.9223, 0.2231, 0.3155, 0.9808, 0.1951, -0.0008594, 0.3276, 0.9374, 0.1184, 0.3276, 0.9374, 0.1184, 0.9808, 0.1951, -0.0008594, 0.328, 0.9447, -0.0008702, 0.328, 0.9447, -0.0008702, 0.9808, 0.1951, -0.0008594, 0.3275, 0.9374, -0.1182, 0.9808, 0.1951, -0.0008594, 0.9225, 0.2228, -0.3152, 0.3275, 0.9374, -0.1182, 0.9225, 0.2228, -0.3152, 0.3599, 0.4283, -0.8289, 0.3275, 0.9374, -0.1182, 0.3275, 0.9374, -0.1182, 0.3599, 0.4283, -0.8289, 0.04083, 0.9913, -0.1252, 0.04083, 0.9913, -0.1252, 0.3599, 0.4283, -0.8289, -0.02815, 0.9918, -0.1247, -0.02815, 0.9918, -0.1247, 0.3599, 0.4283, -0.8289, -0.01525, 0.4697, -0.8827, 0.3599, 0.4283, -0.8289, 0.3454, 0.2176, -0.9129, -0.01525, 0.4697, -0.8827, -0.01525, 0.4697, -0.8827, 0.3454, 0.2176, -0.9129, -0.01154, 0.2611, -0.9653, 0.3454, 0.2176, -0.9129, 0.2216, 0.2246, -0.9489, -0.01154, 0.2611, -0.9653, -0.01154, 0.2611, -0.9653, 0.2216, 0.2246, -0.9489, -0.008311, 0.2402, -0.9707, -0.01486, 0.1502, -0.9885, -0.008311, 0.2402, -0.9707, 0.1638, 0.1556, -0.9742, -0.008311, 0.2402, -0.9707, 0.2216, 0.2246, -0.9489, 0.1638, 0.1556, -0.9742, 0.2216, 0.2246, -0.9489, 0.7405, 0.1246, -0.6605, 0.1638, 0.1556, -0.9742, 0.7405, 0.1246, -0.6605, 0.5894, 0.1401, -0.7956, 0.1638, 0.1556, -0.9742, 0.5894, 0.1401, -0.7956, 0.1867, 0.007527, -0.9824, 0.1638, 0.1556, -0.9742, 0.1638, 0.1556, -0.9742, 0.1867, 0.007527, -0.9824, -0.01436, 0.153, -0.9881, -0.01436, 0.153, -0.9881, 0.1867, 0.007527, -0.9824, 0.002866, -0.01655, -0.9999, 0.08381, -0.2078, -0.9746, 0.002866, -0.01655, -0.9999, 0.2597, -0.1467, -0.9545, 0.002866, -0.01655, -0.9999, 0.1867, 0.007527, -0.9824, 0.2597, -0.1467, -0.9545, 0.1867, 0.007527, -0.9824, 0.5598, -0.03049, -0.8281, 0.2597, -0.1467, -0.9545, 0.5598, -0.03049, -0.8281, 0.6603, -0.06103, -0.7485, 0.2597, -0.1467, -0.9545, 0.6603, -0.06103, -0.7485, 0.3681, -0.2523, -0.8949, 0.2597, -0.1467, -0.9545, 0.2597, -0.1467, -0.9545, 0.3681, -0.2523, -0.8949, 0.07973, -0.2124, -0.9739, 0.3681, -0.2523, -0.8949, 0.1816, -0.3405, -0.9226, 0.07973, -0.2124, -0.9739, 0.1816, -0.3405, -0.9226, -0.2647, -0.3005, -0.9163, 0.07973, -0.2124, -0.9739, -0.2647, -0.3005, -0.9163, -0.3546, -0.07542, -0.932, 0.07973, -0.2124, -0.9739, 0.07973, -0.2124, -0.9739, -0.3546, -0.07542, -0.932, 0.003069, -0.01654, -0.9999, -0.3546, -0.07542, -0.932, -0.3448, 0.1341, -0.9291, 0.003069, -0.01654, -0.9999, 0.003069, -0.01654, -0.9999, -0.3448, 0.1341, -0.9291, -0.0109, 0.1518, -0.9883, -0.3448, 0.1341, -0.9291, -0.2917, 0.2429, -0.9251, -0.0109, 0.1518, -0.9883, -0.0109, 0.1518, -0.9883, -0.2917, 0.2429, -0.9251, -0.001909, 0.2397, -0.9708, -0.2917, 0.2429, -0.9251, -0.24, 0.2726, -0.9317, -0.001909, 0.2397, -0.9708, -0.001909, 0.2397, -0.9708, -0.24, 0.2726, -0.9317, 1.112e-05, 0.2596, -0.9657, -0.24, 0.2726, -0.9317, -0.1808, 0.4685, -0.8647, 1.112e-05, 0.2596, -0.9657, 1.112e-05, 0.2596, -0.9657, -0.1808, 0.4685, -0.8647, -0.01169, 0.4695, -0.8829, -0.1808, 0.4685, -0.8647, -0.02527, 0.991, -0.1316, -0.01169, 0.4695, -0.8829, -0.01169, 0.4695, -0.8829, -0.02527, 0.991, -0.1316, -0.02825, 0.9914, -0.1276, -0.02527, 0.991, -0.1316, -0.01064, 0.9999, -1.83e-05, -0.02825, 0.9914, -0.1276, -0.01064, 0.9999, -1.83e-05, -0.01917, 0.9998, -1.047e-05, -0.02825, 0.9914, -0.1276, -0.02825, 0.9914, -0.1276, -0.01917, 0.9998, -1.047e-05, 0.03761, 0.9926, -0.1153, -0.01917, 0.9998, -1.047e-05, 0.007544, 1.0, -0.0008678, 0.03761, 0.9926, -0.1153, 0.3274, 0.9375, -0.1182, 0.03761, 0.9926, -0.1153, 0.3258, 0.9454, -0.0008897, 0.03761, 0.9926, -0.1153, 0.007544, 1.0, -0.0008678, 0.3258, 0.9454, -0.0008897, 0.3274, 0.9375, 0.1183, 0.3258, 0.9454, -0.0008897, 0.03754, 0.9926, 0.1152, 0.3258, 0.9454, -0.0008897, 0.007544, 1.0, -0.0008678, 0.03754, 0.9926, 0.1152, 0.007544, 1.0, -0.0008678, -0.01917, 0.9998, -1.047e-05, 0.03754, 0.9926, 0.1152, 0.03754, 0.9926, 0.1152, -0.01917, 0.9998, -1.047e-05, -0.02778, 0.9924, 0.12, -0.01917, 0.9998, -1.047e-05, -0.01064, 0.9999, -1.83e-05, -0.02778, 0.9924, 0.12, -0.02778, 0.9924, 0.12, -0.01064, 0.9999, -1.83e-05, -0.02381, 0.9925, 0.1198, -0.07832, 0.9864, 0.1445, -0.02381, 0.9925, 0.1198, -0.00106, 1.0, -0.0008663, -0.02381, 0.9925, 0.1198, -0.01064, 0.9999, -1.83e-05, -0.00106, 1.0, -0.0008663, -0.01064, 0.9999, -1.83e-05, -0.02527, 0.991, -0.1316, -0.00106, 1.0, -0.0008663, -0.00106, 1.0, -0.0008663, -0.02527, 0.991, -0.1316, -0.07935, 0.9861, -0.1459, -0.02527, 0.991, -0.1316, -0.1808, 0.4685, -0.8647, -0.07935, 0.9861, -0.1459, -0.1808, 0.4685, -0.8647, -0.5777, 0.3801, -0.7223, -0.07935, 0.9861, -0.1459, -0.07935, 0.9861, -0.1459, -0.5777, 0.3801, -0.7223, -0.2762, 0.9401, -0.2, -0.5777, 0.3801, -0.7223, -0.8337, 0.2356, -0.4994, -0.2762, 0.9401, -0.2, -0.2762, 0.9401, -0.2, -0.8337, 0.2356, -0.4994, -0.6445, 0.7284, -0.2323, -0.6445, 0.7284, -0.2323, -0.8337, 0.2356, -0.4994, -0.9321, 0.1591, -0.3253, -0.9546, 0.1247, -0.2704, -0.9321, 0.1591, -0.3253, -0.8883, 0.1736, -0.4253, -0.9321, 0.1591, -0.3253, -0.8337, 0.2356, -0.4994, -0.8883, 0.1736, -0.4253, -0.8883, 0.1736, -0.4253, -0.8337, 0.2356, -0.4994, -0.6575, 0.2385, -0.7147, -0.8337, 0.2356, -0.4994, -0.5777, 0.3801, -0.7223, -0.6575, 0.2385, -0.7147, -0.5777, 0.3801, -0.7223, -0.24, 0.2726, -0.9317, -0.6575, 0.2385, -0.7147, -0.24, 0.2726, -0.9317, -0.2917, 0.2429, -0.9251, -0.6575, 0.2385, -0.7147, -0.6575, 0.2385, -0.7147, -0.2917, 0.2429, -0.9251, -0.7411, 0.1946, -0.6426, -0.2917, 0.2429, -0.9251, -0.3448, 0.1341, -0.9291, -0.7411, 0.1946, -0.6426, -0.7411, 0.1946, -0.6426, -0.3448, 0.1341, -0.9291, -0.8015, 0.06548, -0.5944, -0.3448, 0.1341, -0.9291, -0.3546, -0.07542, -0.932, -0.8015, 0.06548, -0.5944, -0.8015, 0.06548, -0.5944, -0.3546, -0.07542, -0.932, -0.7954, -0.1341, -0.5911, -0.3546, -0.07542, -0.932, -0.2647, -0.3005, -0.9163, -0.7954, -0.1341, -0.5911, -0.7954, -0.1341, -0.5911, -0.2647, -0.3005, -0.9163, -0.7071, -0.3568, -0.6105, -0.2647, -0.3005, -0.9163, -0.1702, -0.4681, -0.8671, -0.7071, -0.3568, -0.6105, -0.7071, -0.3568, -0.6105, -0.1702, -0.4681, -0.8671, -0.6224, -0.5254, -0.5802, -0.6224, -0.5254, -0.5802, -0.1702, -0.4681, -0.8671, -0.5836, -0.6304, -0.5119, -0.1702, -0.4681, -0.8671, -0.1234, -0.6246, -0.7711, -0.5836, -0.6304, -0.5119, -0.5836, -0.6304, -0.5119, -0.1234, -0.6246, -0.7711, -0.5832, -0.8123, -0.0008819, -0.1234, -0.6246, -0.7711, -0.09533, -0.9954, -0.001075, -0.5832, -0.8123, -0.0008819, -0.09533, -0.9954, -0.001075, -0.1236, -0.626, 0.77, -0.5832, -0.8123, -0.0008819, -0.5832, -0.8123, -0.0008819, -0.1236, -0.626, 0.77, -0.5839, -0.6304, 0.5115, -0.1236, -0.626, 0.77, -0.1742, -0.4685, 0.8661, -0.5839, -0.6304, 0.5115, -0.1742, -0.4685, 0.8661, -0.6259, -0.5277, 0.5743, -0.5839, -0.6304, 0.5115, -0.5839, -0.6304, 0.5115, -0.6259, -0.5277, 0.5743, -0.8006, -0.5548, 0.2265, -0.6259, -0.5277, 0.5743, -0.8014, -0.4812, 0.3553, -0.8006, -0.5548, 0.2265, -0.8006, -0.5548, 0.2265, -0.8014, -0.4812, 0.3553, -0.8551, -0.5184, 0.00157, -0.8014, -0.4812, 0.3553, -0.8807, -0.4278, 0.2031, -0.8551, -0.5184, 0.00157, -0.8551, -0.5184, 0.00157, -0.8807, -0.4278, 0.2031, -0.8762, -0.441, -0.1942, -0.8807, -0.4278, 0.2031, -0.923, -0.3849, -0.003946, -0.8762, -0.441, -0.1942, -0.8762, -0.441, -0.1942, -0.923, -0.3849, -0.003946, -0.9416, -0.2731, -0.1972, -0.923, -0.3849, -0.003946, -0.9693, -0.246, -0.005347, -0.9416, -0.2731, -0.1972, -0.9576, 0.1234, -0.2602, -0.9779, 0.09015, -0.1886, -0.9949, 0.1012, -0.0001549, -0.9779, 0.09015, -0.1886, -0.998, 0.06374, -6.697e-05, -0.9949, 0.1012, -0.0001549, -0.957, 0.124, 0.2622, -0.9949, 0.1012, -0.0001549, -0.978, 0.09004, 0.1884, -0.9949, 0.1012, -0.0001549, -0.998, 0.06374, -6.697e-05, -0.978, 0.09004, 0.1884, -0.978, 0.09004, 0.1884, -0.998, 0.06374, -6.697e-05, -0.9906, -0.001623, 0.1368, -0.9906, -0.001623, 0.1368, -0.998, 0.06374, -6.697e-05, -0.9999, -0.0149, -0.0008898, -0.9999, -0.0149, -0.0008898, -0.998, 0.06374, -6.697e-05, -0.9906, -0.001773, -0.1369, -0.998, 0.06374, -6.697e-05, -0.9779, 0.09015, -0.1886, -0.9906, -0.001773, -0.1369])] * 3)])
me_plane_036 = bpy.data.meshes.new('Plane.036')
me_plane_036.from_pydata([(-0.008492, 0.134, 0.0502), (-0.01062, 0.02845, 0.08007), (-0.01217, 0.1204, 0.03103), (-0.01206, 0.02391, 0.05287), (-0.002763, -0.07079, 0.08941), (-0.003916, -0.07061, 0.05755), (0.01288, -0.153, 0.04757), (0.01662, -0.1594, 0.07643), (0.03616, -0.2189, 0.02635), (0.04552, -0.2373, 0.04609), (0.05738, -0.2643, 4.083e-06), (0.0723, -0.2944, 0.0151), (0.05738, -0.2643, 4.083e-06), (0.0723, -0.2944, -0.01509), (0.08473, -0.3197, 4.083e-06), (0.08437, -0.3188, -0.02118), (0.09547, -0.3416, 4.083e-06), (0.08437, -0.3188, 0.02119), (0.05421, -0.2541, 0.05813), (0.02048, -0.1658, 0.09287), (-0.001393, -0.07133, 0.1041), (-0.008817, 0.02989, 0.09016), (-0.00406, 0.1363, 0.05723), (0.004264, 0.2191, 0.02263), (-0.002258, 0.2156, 0.01723), (-0.007844, 0.1884, 4.083e-06), (0.004264, 0.2191, -0.02263), (-0.002258, 0.2156, -0.01722), (-0.00406, 0.1363, -0.05726), (-0.008492, 0.134, -0.05023), (-0.008817, 0.02989, -0.09016), (-0.01062, 0.02845, -0.08007), (-0.001393, -0.07133, -0.1041), (-0.002763, -0.07079, -0.0894), (0.01662, -0.1594, -0.07643), (0.02048, -0.1658, -0.09286), (0.04552, -0.2373, -0.04608), (0.05421, -0.2541, -0.05812), (0.08437, -0.3188, -0.02118), (0.0723, -0.2944, -0.01509), (0.05738, -0.2643, 4.083e-06), (0.03616, -0.2189, -0.02634), (0.01288, -0.153, -0.04756), (-0.003916, -0.07061, -0.05758), (-0.01206, 0.02391, -0.0529), (-0.01217, 0.1204, -0.03102), (-0.007844, 0.1884, 4.083e-06), (-0.002258, 0.2156, 0.01723), (-0.002258, 0.2156, -0.01722), (0.004264, 0.2191, -0.02263), (0.00185, 0.2445, 4.083e-06), (0.007615, 0.2487, 4.083e-06), (0.004264, 0.2191, 0.02263), (-0.004492, -0.07083, 4.083e-06), (0.0105, -0.1486, 4.083e-06), (0.01288, -0.153, -0.04756), (0.03616, -0.2189, -0.02634), (0.02729, -0.2, 4.083e-06), (0.05738, -0.2643, 4.083e-06), (0.03616, -0.2189, -0.02634), (0.03616, -0.2189, 0.02635), (0.01288, -0.153, 0.04757), (-0.003916, -0.07061, 0.05755), (-0.01206, 0.02391, 0.05287), (-0.01274, 0.01803, 4.083e-06), (-0.01206, 0.02391, -0.0529), (-0.003916, -0.07061, -0.05758), (-0.01397, 0.09313, 4.083e-06), (-0.01217, 0.1204, -0.03102), (-0.01217, 0.1204, 0.03103), (-0.007844, 0.1884, 4.083e-06), (-0.01217, 0.1204, 0.03103), (-0.01206, 0.02391, 0.05287), (-0.01397, 0.09313, 4.083e-06), (-0.01274, 0.01803, 4.083e-06), (-0.01206, 0.02391, -0.0529), (-0.01217, 0.1204, -0.03102)], [], [(0, 1, 2), (2, 1, 3), (1, 4, 3), (3, 4, 5), (5, 4, 6), (4, 7, 6), (6, 7, 8), (7, 9, 8), (8, 9, 10), (10, 9, 11), (12, 11, 13), (11, 14, 13), (13, 14, 15), (15, 14, 16), (16, 14, 17), (14, 11, 17), (17, 11, 18), (11, 9, 18), (18, 9, 19), (9, 7, 19), (19, 7, 20), (7, 4, 20), (4, 1, 20), (20, 1, 21), (1, 0, 21), (21, 0, 22), (23, 22, 24), (22, 0, 24), (24, 0, 25), (0, 2, 25), (26, 27, 28), (27, 29, 28), (28, 29, 30), (29, 31, 30), (30, 31, 32), (31, 33, 32), (33, 34, 32), (32, 34, 35), (34, 36, 35), (35, 36, 37), (38, 37, 39), (37, 36, 39), (39, 36, 40), (40, 36, 41), (36, 34, 41), (41, 34, 42), (34, 33, 42), (42, 33, 43), (43, 33, 44), (33, 31, 44), (44, 31, 45), (31, 29, 45), (45, 29, 46), (29, 27, 46), (46, 27, 47), (48, 49, 50), (49, 51, 50), (51, 52, 50), (52, 47, 50), (47, 27, 50), (53, 54, 55), (56, 55, 57), (55, 54, 57), (58, 59, 60), (59, 57, 60), (60, 57, 61), (57, 54, 61), (54, 53, 61), (61, 53, 62), (63, 62, 64), (62, 53, 64), (65, 64, 66), (64, 53, 66), (53, 55, 66), (67, 68, 69), (68, 70, 69), (71, 72, 73), (72, 74, 73), (74, 75, 73), (75, 76, 73)])
me_plane_036.polygons.foreach_set('use_smooth', [1, 1, 1, 1, 1, 1, 1, 1, 1, 1, 1, 0, 0, 1, 1, 0, 1, 1, 1, 1, 1, 1, 1, 1, 1, 1, 1, 1, 1, 1, 1, 1, 1, 1, 1, 1, 1, 1, 1, 1, 1, 1, 1, 1, 1, 1, 1, 1, 1, 1, 1, 1, 1, 1, 1, 1, 1, 1, 1, 1, 1, 1, 1, 1, 1, 1, 1, 1, 1, 1, 1, 1, 1, 1, 1, 1, 1, 1, 1, 1])
me_plane_036.update()
me_plane_036.normals_split_custom_set([tuple(v) for v in zip(*[iter([0.9397, -0.1586, -0.3029, 0.9964, -0.01338, -0.0841, 0.9963, -0.05458, -0.06589, 0.9963, -0.05458, -0.06589, 0.9964, -0.01338, -0.0841, 0.9993, 0.03242, -0.01779, 0.9964, -0.01338, -0.0841, 0.9898, 0.1378, -0.03473, 0.9993, 0.03242, -0.01779, 0.9993, 0.03242, -0.01779, 0.9898, 0.1378, -0.03473, 0.9888, 0.1449, -0.03498, 0.9888, 0.1449, -0.03498, 0.9898, 0.1378, -0.03473, 0.9578, 0.2818, -0.05676, 0.9898, 0.1378, -0.03473, 0.9427, 0.3254, -0.07324, 0.9578, 0.2818, -0.05676, 0.9578, 0.2818, -0.05676, 0.9427, 0.3254, -0.07324, 0.9114, 0.4098, -0.03788, 0.9427, 0.3254, -0.07324, 0.9048, 0.4231, -0.04852, 0.9114, 0.4098, -0.03788, 0.9114, 0.4098, -0.03788, 0.9048, 0.4231, -0.04852, 0.8919, 0.4521, 0.01419, 0.8919, 0.4521, 0.01419, 0.9048, 0.4231, -0.04852, 0.8971, 0.4418, -0.008354, 0.8832, 0.4686, -0.01951, 0.8959, 0.4442, 0.0, 0.8959, 0.4442, 0.0, 0.8977, 0.4406, 0.0, 0.8977, 0.4406, 0.0, 0.8977, 0.4406, 0.0, 0.8969, 0.4423, 0.003551, 0.8969, 0.4423, 0.003551, 0.8969, 0.4423, 0.003551, 0.8979, 0.4401, 0.003441, 0.8979, 0.4401, -1.275e-07, 0.91, 0.4144, -0.01579, 0.91, 0.4144, -0.01579, 0.8979, 0.4401, -1.275e-07, 0.8979, 0.4401, -0.003441, 0.8969, 0.4423, -0.003551, 0.8969, 0.4423, -0.003551, 0.8969, 0.4423, -0.003551, 0.8991, 0.4366, -0.03077, 0.8971, 0.4418, -0.008354, 0.9034, 0.4249, -0.057, 0.8971, 0.4418, -0.008354, 0.9048, 0.4231, -0.04852, 0.9034, 0.4249, -0.057, 0.9034, 0.4249, -0.057, 0.9048, 0.4231, -0.04852, 0.9432, 0.3158, -0.1028, 0.9048, 0.4231, -0.04852, 0.9427, 0.3254, -0.07324, 0.9432, 0.3158, -0.1028, 0.9432, 0.3158, -0.1028, 0.9427, 0.3254, -0.07324, 0.9815, 0.1395, -0.1314, 0.9427, 0.3254, -0.07324, 0.9898, 0.1378, -0.03473, 0.9815, 0.1395, -0.1314, 0.9898, 0.1378, -0.03473, 0.9964, -0.01338, -0.0841, 0.9815, 0.1395, -0.1314, 0.9815, 0.1395, -0.1314, 0.9964, -0.01338, -0.0841, 0.9682, -0.05473, -0.2441, 0.9964, -0.01338, -0.0841, 0.9397, -0.1586, -0.3029, 0.9682, -0.05473, -0.2441, 0.9682, -0.05473, -0.2441, 0.9397, -0.1586, -0.3029, 0.7177, -0.2924, -0.6319, 0.3811, -0.4384, -0.814, 0.7177, -0.2924, -0.6319, 0.9222, -0.2364, -0.3062, 0.7177, -0.2924, -0.6319, 0.9397, -0.1586, -0.3029, 0.9222, -0.2364, -0.3062, 0.9222, -0.2364, -0.3062, 0.9397, -0.1586, -0.3029, 0.9939, -0.1105, 0.001105, 0.9397, -0.1586, -0.3029, 0.9963, -0.05458, -0.06589, 0.9939, -0.1105, 0.001105, 0.3811, -0.4384, 0.814, 0.9215, -0.2366, 0.308, 0.7178, -0.2924, 0.6319, 0.9215, -0.2366, 0.308, 0.9397, -0.1586, 0.3029, 0.7178, -0.2924, 0.6319, 0.7178, -0.2924, 0.6319, 0.9397, -0.1586, 0.3029, 0.9682, -0.05475, 0.2441, 0.9397, -0.1586, 0.3029, 0.9964, -0.01339, 0.08408, 0.9682, -0.05475, 0.2441, 0.9682, -0.05475, 0.2441, 0.9964, -0.01339, 0.08408, 0.9815, 0.1395, 0.1314, 0.9964, -0.01339, 0.08408, 0.9898, 0.1378, 0.03475, 0.9815, 0.1395, 0.1314, 0.9898, 0.1378, 0.03475, 0.9427, 0.3254, 0.07324, 0.9815, 0.1395, 0.1314, 0.9815, 0.1395, 0.1314, 0.9427, 0.3254, 0.07324, 0.9432, 0.3158, 0.1028, 0.9427, 0.3254, 0.07324, 0.9048, 0.4231, 0.04852, 0.9432, 0.3158, 0.1028, 0.9432, 0.3158, 0.1028, 0.9048, 0.4231, 0.04852, 0.9034, 0.4249, 0.057, 0.8991, 0.4366, 0.03077, 0.9034, 0.4249, 0.057, 0.8971, 0.4418, 0.008354, 0.9034, 0.4249, 0.057, 0.9048, 0.4231, 0.04852, 0.8971, 0.4418, 0.008354, 0.8971, 0.4418, 0.008354, 0.9048, 0.4231, 0.04852, 0.8922, 0.4515, -0.01548, 0.8922, 0.4515, -0.01548, 0.9048, 0.4231, 0.04852, 0.9114, 0.4098, 0.03787, 0.9048, 0.4231, 0.04852, 0.9427, 0.3254, 0.07324, 0.9114, 0.4098, 0.03787, 0.9114, 0.4098, 0.03787, 0.9427, 0.3254, 0.07324, 0.9578, 0.2818, 0.05677, 0.9427, 0.3254, 0.07324, 0.9898, 0.1378, 0.03475, 0.9578, 0.2818, 0.05677, 0.9578, 0.2818, 0.05677, 0.9898, 0.1378, 0.03475, 0.9888, 0.1449, 0.03501, 0.9888, 0.1449, 0.03501, 0.9898, 0.1378, 0.03475, 0.9993, 0.03244, 0.01781, 0.9898, 0.1378, 0.03475, 0.9964, -0.01339, 0.08408, 0.9993, 0.03244, 0.01781, 0.9993, 0.03244, 0.01781, 0.9964, -0.01339, 0.08408, 0.9963, -0.0546, 0.0659, 0.9964, -0.01339, 0.08408, 0.9397, -0.1586, 0.3029, 0.9963, -0.0546, 0.0659, 0.9963, -0.0546, 0.0659, 0.9397, -0.1586, 0.3029, 0.994, -0.1096, -0.003083, 0.9397, -0.1586, 0.3029, 0.9215, -0.2366, 0.308, 0.994, -0.1096, -0.003083, 0.994, -0.1096, -0.003083, 0.9215, -0.2366, 0.308, 0.922, -0.2359, -0.307, 0.9221, -0.2364, 0.3064, 0.3811, -0.4386, 0.8139, 0.9227, -0.3855, -0.0008189, 0.3811, -0.4386, 0.8139, -0.09769, -0.9952, -0.0007935, 0.9227, -0.3855, -0.0008189, -0.09769, -0.9952, -0.0007935, 0.3811, -0.4386, -0.8139, 0.9227, -0.3855, -0.0008189, 0.3811, -0.4386, -0.8139, 0.922, -0.2359, -0.307, 0.9227, -0.3855, -0.0008189, 0.922, -0.2359, -0.307, 0.9215, -0.2366, 0.308, 0.9227, -0.3855, -0.0008189, 0.991, 0.1339, -0.001207, 0.9691, 0.2466, -3.034e-08, 0.9665, 0.2551, 0.02823, 0.9118, 0.4085, 0.04158, 0.9665, 0.2551, 0.02823, 0.9218, 0.3877, -0.001598, 0.9665, 0.2551, 0.02823, 0.9691, 0.2466, -3.034e-08, 0.9218, 0.3877, -0.001598, 0.8875, 0.4607, -0.001378, 0.9129, 0.4058, 0.04463, 0.9111, 0.4097, -0.04616, 0.9129, 0.4058, 0.04463, 0.9218, 0.3877, -0.001598, 0.9111, 0.4097, -0.04616, 0.9111, 0.4097, -0.04616, 0.9218, 0.3877, -0.001598, 0.9665, 0.2551, -0.02824, 0.9218, 0.3877, -0.001598, 0.9691, 0.2466, -3.034e-08, 0.9665, 0.2551, -0.02824, 0.9691, 0.2466, -3.034e-08, 0.991, 0.1339, -0.001207, 0.9665, 0.2551, -0.02824, 0.9665, 0.2551, -0.02824, 0.991, 0.1339, -0.001207, 0.9895, 0.1442, -0.01258, 0.999, 0.02447, -0.03611, 0.9895, 0.1442, -0.01258, 0.9991, 0.04188, -0.0009703, 0.9895, 0.1442, -0.01258, 0.991, 0.1339, -0.001207, 0.9991, 0.04188, -0.0009703, 0.999, 0.02447, 0.0361, 0.9991, 0.04188, -0.0009703, 0.9895, 0.1442, 0.01257, 0.9991, 0.04188, -0.0009703, 0.991, 0.1339, -0.001207, 0.9895, 0.1442, 0.01257, 0.991, 0.1339, -0.001207, 0.9665, 0.2551, 0.02823, 0.9895, 0.1442, 0.01257, 0.9998, -0.02175, -0.0007386, 0.9968, -0.05393, 0.05954, 0.9968, -0.05393, -0.05954, 0.9968, -0.05393, 0.05954, 0.9933, -0.1154, -0.0008759, 0.9968, -0.05393, -0.05954, 0.9969, -0.04865, -0.0614, 0.9981, 0.04624, -0.03951, 1.0, -0.002528, -8.717e-06, 0.9981, 0.04624, -0.03951, 0.9983, 0.0591, -0.001003, 1.0, -0.002528, -8.717e-06, 0.9983, 0.0591, -0.001003, 0.9981, 0.04623, 0.03951, 1.0, -0.002528, -8.717e-06, 0.9981, 0.04623, 0.03951, 0.9969, -0.04866, 0.0614, 1.0, -0.002528, -8.717e-06])] * 3)])

# ---- objects
ob_shadewhite_069 = bpy.data.objects.new('shadeWhite.069', me_plane_035)
ob_shadebeige_008 = bpy.data.objects.new('shadeBeige.008', me_plane_036)
ob_center_029 = bpy.data.objects.new('center.029', None)
ob_light = bpy.data.objects.new('Light', light_light)
ob_camera = bpy.data.objects.new('Camera', cam_camera)

# ---- transforms, parenting, visibility, modifiers, constraints
ob_shadewhite_069.location = (0.007968, -1.538, -0.437)
ob_shadewhite_069.rotation_mode = 'QUATERNION'
ob_shadewhite_069.rotation_quaternion = (0.9804, 0.1729, 0.01636, -0.0928)
ob_shadewhite_069.scale = (1.692, 1.692, 1.692)
ob_shadebeige_008.location = (0.007968, -1.538, -0.437)
ob_shadebeige_008.rotation_mode = 'QUATERNION'
ob_shadebeige_008.rotation_quaternion = (0.9804, 0.1729, 0.01636, -0.0928)
ob_shadebeige_008.scale = (1.692, 1.692, 1.692)
ob_center_029.location = (0.03254, -1.089, -0.2861)
ob_center_029.rotation_mode = 'QUATERNION'
ob_center_029.rotation_quaternion = (1.0, 0.0, 0.0, 0.0)
ob_center_029.empty_display_size = 0.4504
ob_light.location = (4.076, 1.005, 5.904)
ob_light.rotation_euler = (0.6503, 0.05522, 1.866)
ob_light.lock_rotations_4d = False
ob_light.empty_display_type = 'ARROWS'
ob_light.color = (0.0, 0.0, 0.0, 0.0)
ob_light.lineart.crease_threshold = 0.0
ob_camera.location = (7.359, -6.926, 4.958)
ob_camera.rotation_euler = (1.109, 0.0, 0.8149)
ob_camera.lock_rotations_4d = False
ob_camera.empty_display_type = 'ARROWS'
ob_camera.color = (0.0, 0.0, 0.0, 0.0)
ob_camera.display_type = 'WIRE'
ob_camera.lineart.crease_threshold = 0.0

# ---- collection membership
scene.collection.objects.link(ob_shadewhite_069)
scene.collection.objects.link(ob_shadebeige_008)
scene.collection.objects.link(ob_center_029)
col_collection.objects.link(ob_light)
col_collection.objects.link(ob_camera)

# ---- scene / render settings (as saved in the file)
scene.camera = ob_camera
scene.frame_start = 1; scene.frame_end = 250; scene.frame_set(1)
scene.render.engine = 'BLENDER_EEVEE_NEXT'
scene.cycles.sampling_pattern = 'TABULATED_SOBOL'
scene.view_settings.view_transform = 'Filmic'
bpy.context.view_layer.update()

